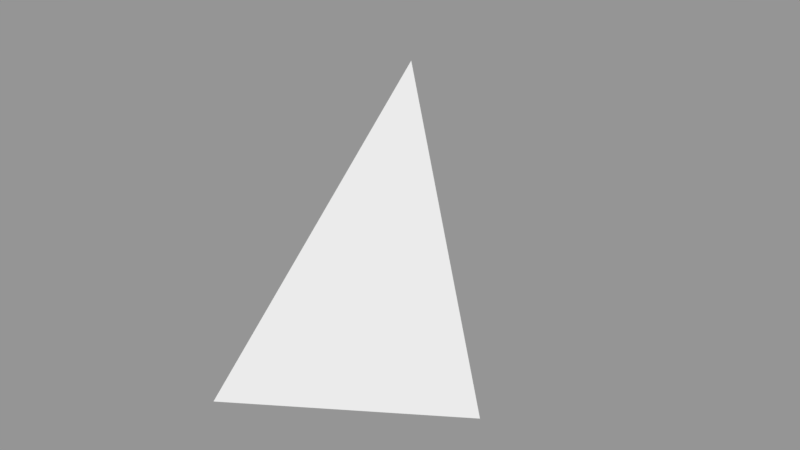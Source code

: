 # Source: Surface015.blend  (saved by Blender 2.79.0; exported with 4.5.12 LTS)
import bpy
from mathutils import Matrix  # noqa: F401  (used for matrix-valued properties, if any)

bpy.ops.wm.read_factory_settings(use_empty=True)
scene = bpy.context.scene
scene.name = 'Scene'

# ---- collections
col_collection_1 = bpy.data.collections.new('Collection 1'); scene.collection.children.link(col_collection_1)

# ---- meshes
me_sphere_016 = bpy.data.meshes.new('Sphere.016')
me_sphere_016.from_pydata([(0.2706, -0.2706, 0.9239), (0.1464, -0.3536, 0.9239), (-6.75e-14, 5.063e-14, 1.0)], [], [(0, 2, 1)])
_ca = me_sphere_016.color_attributes.new('Col', 'BYTE_COLOR', 'CORNER')
_ca.data.foreach_set('color', [1.0, 1.0, 1.0, 1.0, 1.0, 1.0, 1.0, 1.0, 1.0, 1.0, 1.0, 1.0])
me_sphere_016.use_remesh_preserve_volume = False
me_sphere_016.use_remesh_preserve_attributes = False
me_sphere_016.use_mirror_vertex_groups = False
me_sphere_016.update()

# ---- objects
ob_surface015 = bpy.data.objects.new('Surface015', me_sphere_016)

# ---- transforms, parenting, visibility, modifiers, constraints
ob_surface015.location = (0.0, 0.0, 0.0)
ob_surface015.scale = (1e+04, 1e+04, 1e+04)
ob_surface015.lineart.crease_threshold = 0.0

# ---- collection membership
col_collection_1.objects.link(ob_surface015)

# ---- scene / render settings (as saved in the file)
scene.frame_start = 1; scene.frame_end = 250; scene.frame_set(1)
scene.render.engine = 'BLENDER_EEVEE_NEXT'
scene.render.resolution_percentage = 50
scene.render.dither_intensity = 0.0
scene.cycles.use_denoising = False
scene.cycles.samples = 128
scene.cycles.sampling_pattern = 'TABULATED_SOBOL'
scene.cycles.use_adaptive_sampling = False
scene.cycles.use_light_tree = False
scene.cycles.blur_glossy = 0.0
scene.cycles.sample_clamp_indirect = 0.0
scene.view_settings.view_transform = 'Standard'
bpy.context.view_layer.update()

# ---- added for rendering (the .blend has no active camera and no usable light): camera, sun + grey world if the file has none
cam_auto = bpy.data.cameras.new('AutoCamera')
cam_auto.lens = 50.0
cam_auto.sensor_width = 36.0
cam_auto.clip_end = 73342.6
ob_auto_camera = bpy.data.objects.new('AutoCamera', cam_auto)
scene.collection.objects.link(ob_auto_camera)
ob_auto_camera.location = (5532.07, -6782.66, 12962.7)
ob_auto_camera.rotation_euler = (1.09748, -7.21219e-08, 0.694738)
scene.camera = ob_auto_camera
light_auto_sun = bpy.data.lights.new('AutoSun', 'SUN')
light_auto_sun.energy = 3.0
light_auto_sun.angle = 0.0523599
ob_auto_sun = bpy.data.objects.new('AutoSun', light_auto_sun)
scene.collection.objects.link(ob_auto_sun)
ob_auto_sun.rotation_euler = (0.872665, 0.174533, 0.523599)
if scene.world is None:
    world_auto = bpy.data.worlds.new('AutoWorld')
    world_auto.color = (0.3, 0.3, 0.3)
    scene.world = world_auto
bpy.context.view_layer.update()
